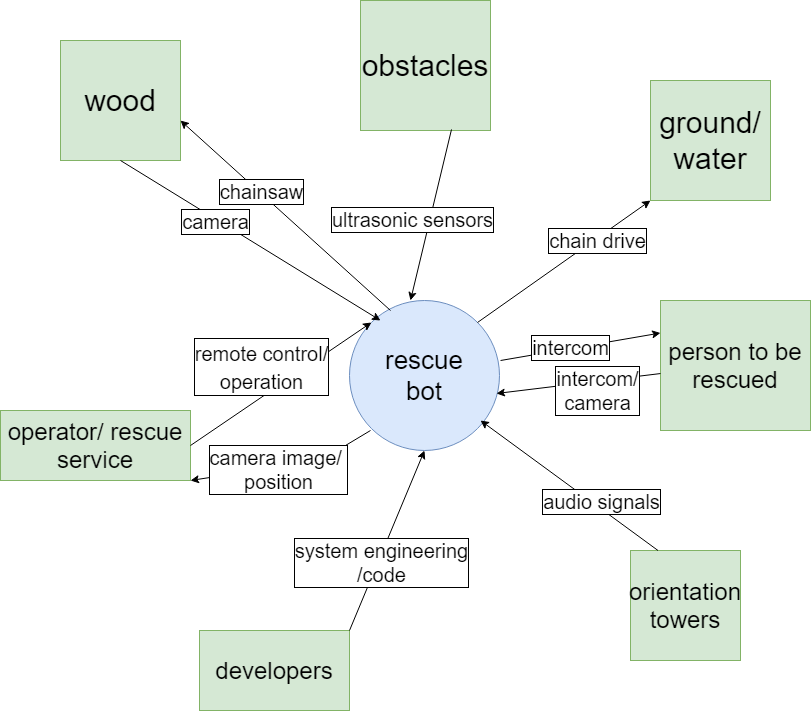

The diagram above was exported from draw.io. Its source (the exported page's mxGraphModel, read from the mxfile embedded in the PNG):
<mxGraphModel dx="2889" dy="1126" grid="1" gridSize="10" guides="1" tooltips="1" connect="1" arrows="1" fold="1" page="1" pageScale="1" pageWidth="827" pageHeight="1169" math="0" shadow="0">
  <root>
    <mxCell id="0" />
    <mxCell id="1" parent="0" />
    <mxCell id="oSpFDBXSrymOrmBMU-Iy-1" value="ground/ water" style="whiteSpace=wrap;html=1;aspect=fixed;fillColor=#d5e8d4;strokeColor=#82b366;fontSize=30;" vertex="1" parent="1">
      <mxGeometry x="640" y="180" width="120" height="120" as="geometry" />
    </mxCell>
    <mxCell id="oSpFDBXSrymOrmBMU-Iy-4" value="" style="group" vertex="1" connectable="0" parent="1">
      <mxGeometry x="339" y="400" width="150" height="150" as="geometry" />
    </mxCell>
    <mxCell id="oSpFDBXSrymOrmBMU-Iy-2" value="" style="ellipse;whiteSpace=wrap;html=1;aspect=fixed;fillColor=#dae8fc;strokeColor=#6c8ebf;" vertex="1" parent="oSpFDBXSrymOrmBMU-Iy-4">
      <mxGeometry width="150" height="150" as="geometry" />
    </mxCell>
    <mxCell id="oSpFDBXSrymOrmBMU-Iy-3" value="rescue bot" style="text;html=1;strokeColor=none;fillColor=none;align=center;verticalAlign=middle;whiteSpace=wrap;rounded=0;fontSize=26;" vertex="1" parent="oSpFDBXSrymOrmBMU-Iy-4">
      <mxGeometry x="55" y="65" width="40" height="20" as="geometry" />
    </mxCell>
    <mxCell id="oSpFDBXSrymOrmBMU-Iy-5" value="" style="endArrow=classic;html=1;fontSize=30;exitX=1;exitY=0;exitDx=0;exitDy=0;entryX=0;entryY=1;entryDx=0;entryDy=0;" edge="1" parent="1" source="oSpFDBXSrymOrmBMU-Iy-2" target="oSpFDBXSrymOrmBMU-Iy-1">
      <mxGeometry width="50" height="50" relative="1" as="geometry">
        <mxPoint x="390" y="590" as="sourcePoint" />
        <mxPoint x="440" y="540" as="targetPoint" />
      </mxGeometry>
    </mxCell>
    <mxCell id="oSpFDBXSrymOrmBMU-Iy-6" value="chain drive" style="edgeLabel;html=1;align=center;verticalAlign=middle;resizable=0;points=[];fontSize=20;labelBorderColor=#000000;" vertex="1" connectable="0" parent="oSpFDBXSrymOrmBMU-Iy-5">
      <mxGeometry x="0.3745" y="-1" relative="1" as="geometry">
        <mxPoint as="offset" />
      </mxGeometry>
    </mxCell>
    <mxCell id="oSpFDBXSrymOrmBMU-Iy-7" value="obstacles" style="whiteSpace=wrap;html=1;aspect=fixed;fontSize=30;fillColor=#d5e8d4;strokeColor=#82b366;labelBorderColor=none;" vertex="1" parent="1">
      <mxGeometry x="350" y="100" width="130" height="130" as="geometry" />
    </mxCell>
    <mxCell id="oSpFDBXSrymOrmBMU-Iy-12" value="" style="endArrow=classic;html=1;fontSize=30;exitX=0.7;exitY=0.992;exitDx=0;exitDy=0;exitPerimeter=0;" edge="1" parent="1" source="oSpFDBXSrymOrmBMU-Iy-7">
      <mxGeometry width="50" height="50" relative="1" as="geometry">
        <mxPoint x="390" y="590" as="sourcePoint" />
        <mxPoint x="400" y="400" as="targetPoint" />
      </mxGeometry>
    </mxCell>
    <mxCell id="oSpFDBXSrymOrmBMU-Iy-13" value="ultrasonic sensors" style="edgeLabel;html=1;align=center;verticalAlign=middle;resizable=0;points=[];fontSize=20;labelBorderColor=#000000;" vertex="1" connectable="0" parent="oSpFDBXSrymOrmBMU-Iy-12">
      <mxGeometry x="0.2077" relative="1" as="geometry">
        <mxPoint x="-14.45" y="-13.78" as="offset" />
      </mxGeometry>
    </mxCell>
    <mxCell id="oSpFDBXSrymOrmBMU-Iy-14" value="developers" style="rounded=0;whiteSpace=wrap;html=1;fontSize=24;fillColor=#d5e8d4;strokeColor=#82b366;" vertex="1" parent="1">
      <mxGeometry x="189" y="730" width="150" height="80" as="geometry" />
    </mxCell>
    <mxCell id="oSpFDBXSrymOrmBMU-Iy-15" value="" style="endArrow=classic;html=1;fontSize=24;exitX=1;exitY=0;exitDx=0;exitDy=0;entryX=0.5;entryY=1;entryDx=0;entryDy=0;" edge="1" parent="1" source="oSpFDBXSrymOrmBMU-Iy-14" target="oSpFDBXSrymOrmBMU-Iy-2">
      <mxGeometry width="50" height="50" relative="1" as="geometry">
        <mxPoint x="390" y="590" as="sourcePoint" />
        <mxPoint x="440" y="540" as="targetPoint" />
      </mxGeometry>
    </mxCell>
    <mxCell id="oSpFDBXSrymOrmBMU-Iy-16" value="system engineering&lt;br style=&quot;font-size: 20px;&quot;&gt;/code" style="edgeLabel;html=1;align=center;verticalAlign=middle;resizable=0;points=[];fontSize=20;labelBorderColor=#000000;" vertex="1" connectable="0" parent="oSpFDBXSrymOrmBMU-Iy-15">
      <mxGeometry x="-0.2273" y="-3" relative="1" as="geometry">
        <mxPoint as="offset" />
      </mxGeometry>
    </mxCell>
    <mxCell id="oSpFDBXSrymOrmBMU-Iy-17" value="orientation towers" style="whiteSpace=wrap;html=1;aspect=fixed;fontSize=24;fillColor=#d5e8d4;strokeColor=#82b366;" vertex="1" parent="1">
      <mxGeometry x="620" y="650" width="110" height="110" as="geometry" />
    </mxCell>
    <mxCell id="oSpFDBXSrymOrmBMU-Iy-20" value="" style="endArrow=classic;html=1;fontSize=24;exitX=0.25;exitY=0;exitDx=0;exitDy=0;" edge="1" parent="1" source="oSpFDBXSrymOrmBMU-Iy-17">
      <mxGeometry width="50" height="50" relative="1" as="geometry">
        <mxPoint x="390" y="560" as="sourcePoint" />
        <mxPoint x="470" y="520" as="targetPoint" />
      </mxGeometry>
    </mxCell>
    <mxCell id="oSpFDBXSrymOrmBMU-Iy-21" value="audio signals" style="edgeLabel;html=1;align=center;verticalAlign=middle;resizable=0;points=[];fontSize=20;labelBorderColor=#000000;" vertex="1" connectable="0" parent="oSpFDBXSrymOrmBMU-Iy-20">
      <mxGeometry x="-0.384" y="-4" relative="1" as="geometry">
        <mxPoint x="-5" y="-6.59" as="offset" />
      </mxGeometry>
    </mxCell>
    <mxCell id="oSpFDBXSrymOrmBMU-Iy-22" value="operator/ rescue service" style="rounded=0;whiteSpace=wrap;html=1;fontSize=24;fillColor=#d5e8d4;strokeColor=#82b366;" vertex="1" parent="1">
      <mxGeometry x="-10" y="510" width="190" height="70" as="geometry" />
    </mxCell>
    <mxCell id="oSpFDBXSrymOrmBMU-Iy-23" value="" style="endArrow=classic;html=1;fontSize=24;exitX=1;exitY=0.5;exitDx=0;exitDy=0;entryX=0;entryY=0;entryDx=0;entryDy=0;" edge="1" parent="1" source="oSpFDBXSrymOrmBMU-Iy-22" target="oSpFDBXSrymOrmBMU-Iy-2">
      <mxGeometry width="50" height="50" relative="1" as="geometry">
        <mxPoint x="390" y="530" as="sourcePoint" />
        <mxPoint x="440" y="480" as="targetPoint" />
        <Array as="points" />
      </mxGeometry>
    </mxCell>
    <mxCell id="oSpFDBXSrymOrmBMU-Iy-26" value="&lt;font style=&quot;font-size: 20px&quot;&gt;remote control/&lt;br&gt;operation&lt;/font&gt;" style="edgeLabel;html=1;align=center;verticalAlign=middle;resizable=0;points=[];fontSize=24;labelBorderColor=#000000;" vertex="1" connectable="0" parent="oSpFDBXSrymOrmBMU-Iy-23">
      <mxGeometry x="-0.3159" y="4" relative="1" as="geometry">
        <mxPoint x="10.230000000000008" y="-34.52000000000001" as="offset" />
      </mxGeometry>
    </mxCell>
    <mxCell id="oSpFDBXSrymOrmBMU-Iy-24" value="" style="endArrow=classic;html=1;fontSize=20;entryX=1;entryY=1;entryDx=0;entryDy=0;" edge="1" parent="1" target="oSpFDBXSrymOrmBMU-Iy-22">
      <mxGeometry width="50" height="50" relative="1" as="geometry">
        <mxPoint x="360" y="530" as="sourcePoint" />
        <mxPoint x="260" y="460" as="targetPoint" />
        <Array as="points">
          <mxPoint x="310" y="560" />
        </Array>
      </mxGeometry>
    </mxCell>
    <mxCell id="oSpFDBXSrymOrmBMU-Iy-28" value="camera image/&amp;nbsp;&lt;br style=&quot;font-size: 20px;&quot;&gt;position" style="edgeLabel;html=1;align=center;verticalAlign=middle;resizable=0;points=[];fontSize=20;labelBorderColor=#000000;" vertex="1" connectable="0" parent="oSpFDBXSrymOrmBMU-Iy-24">
      <mxGeometry x="0.0757" y="2" relative="1" as="geometry">
        <mxPoint as="offset" />
      </mxGeometry>
    </mxCell>
    <mxCell id="oSpFDBXSrymOrmBMU-Iy-25" value="person to be rescued" style="rounded=0;whiteSpace=wrap;html=1;fontSize=24;fillColor=#d5e8d4;strokeColor=#82b366;" vertex="1" parent="1">
      <mxGeometry x="650" y="400" width="150" height="130" as="geometry" />
    </mxCell>
    <mxCell id="oSpFDBXSrymOrmBMU-Iy-29" value="" style="endArrow=classic;html=1;fontSize=24;entryX=0;entryY=0.25;entryDx=0;entryDy=0;exitX=1.007;exitY=0.4;exitDx=0;exitDy=0;exitPerimeter=0;" edge="1" parent="1" source="oSpFDBXSrymOrmBMU-Iy-2" target="oSpFDBXSrymOrmBMU-Iy-25">
      <mxGeometry width="50" height="50" relative="1" as="geometry">
        <mxPoint x="390" y="490" as="sourcePoint" />
        <mxPoint x="440" y="440" as="targetPoint" />
      </mxGeometry>
    </mxCell>
    <mxCell id="oSpFDBXSrymOrmBMU-Iy-31" value="intercom" style="edgeLabel;html=1;align=center;verticalAlign=middle;resizable=0;points=[];fontSize=20;labelBorderColor=#000000;" vertex="1" connectable="0" parent="oSpFDBXSrymOrmBMU-Iy-29">
      <mxGeometry x="-0.1233" y="1" relative="1" as="geometry">
        <mxPoint as="offset" />
      </mxGeometry>
    </mxCell>
    <mxCell id="oSpFDBXSrymOrmBMU-Iy-30" value="" style="endArrow=classic;html=1;fontSize=20;exitX=0;exitY=0.562;exitDx=0;exitDy=0;exitPerimeter=0;entryX=0.98;entryY=0.62;entryDx=0;entryDy=0;entryPerimeter=0;" edge="1" parent="1" source="oSpFDBXSrymOrmBMU-Iy-25" target="oSpFDBXSrymOrmBMU-Iy-2">
      <mxGeometry width="50" height="50" relative="1" as="geometry">
        <mxPoint x="390" y="470" as="sourcePoint" />
        <mxPoint x="440" y="420" as="targetPoint" />
      </mxGeometry>
    </mxCell>
    <mxCell id="oSpFDBXSrymOrmBMU-Iy-32" value="intercom/&lt;br&gt;camera" style="edgeLabel;html=1;align=center;verticalAlign=middle;resizable=0;points=[];fontSize=20;labelBorderColor=#000000;" vertex="1" connectable="0" parent="oSpFDBXSrymOrmBMU-Iy-30">
      <mxGeometry x="-0.2298" y="1" relative="1" as="geometry">
        <mxPoint y="8.22" as="offset" />
      </mxGeometry>
    </mxCell>
    <mxCell id="oSpFDBXSrymOrmBMU-Iy-34" value="&lt;font style=&quot;font-size: 30px&quot;&gt;wood&lt;/font&gt;" style="whiteSpace=wrap;html=1;aspect=fixed;fontSize=20;fillColor=#d5e8d4;strokeColor=#82b366;" vertex="1" parent="1">
      <mxGeometry x="50" y="140" width="120" height="120" as="geometry" />
    </mxCell>
    <mxCell id="oSpFDBXSrymOrmBMU-Iy-35" value="" style="endArrow=classic;html=1;fontSize=20;exitX=0.5;exitY=1;exitDx=0;exitDy=0;labelBorderColor=#000000;" edge="1" parent="1" source="oSpFDBXSrymOrmBMU-Iy-34">
      <mxGeometry width="50" height="50" relative="1" as="geometry">
        <mxPoint x="390" y="460" as="sourcePoint" />
        <mxPoint x="370" y="420" as="targetPoint" />
      </mxGeometry>
    </mxCell>
    <mxCell id="oSpFDBXSrymOrmBMU-Iy-38" value="camera" style="edgeLabel;html=1;align=center;verticalAlign=middle;resizable=0;points=[];fontSize=20;labelBorderColor=#000000;" vertex="1" connectable="0" parent="oSpFDBXSrymOrmBMU-Iy-35">
      <mxGeometry x="-0.2695" y="-2" relative="1" as="geometry">
        <mxPoint as="offset" />
      </mxGeometry>
    </mxCell>
    <mxCell id="oSpFDBXSrymOrmBMU-Iy-36" value="" style="endArrow=classic;html=1;fontSize=20;entryX=1;entryY=0.667;entryDx=0;entryDy=0;entryPerimeter=0;" edge="1" parent="1" target="oSpFDBXSrymOrmBMU-Iy-34">
      <mxGeometry width="50" height="50" relative="1" as="geometry">
        <mxPoint x="380" y="410" as="sourcePoint" />
        <mxPoint x="440" y="410" as="targetPoint" />
      </mxGeometry>
    </mxCell>
    <mxCell id="oSpFDBXSrymOrmBMU-Iy-39" value="chainsaw" style="edgeLabel;html=1;align=center;verticalAlign=middle;resizable=0;points=[];fontSize=20;labelBorderColor=#000000;" vertex="1" connectable="0" parent="oSpFDBXSrymOrmBMU-Iy-36">
      <mxGeometry x="0.2443" y="-2" relative="1" as="geometry">
        <mxPoint as="offset" />
      </mxGeometry>
    </mxCell>
  </root>
</mxGraphModel>